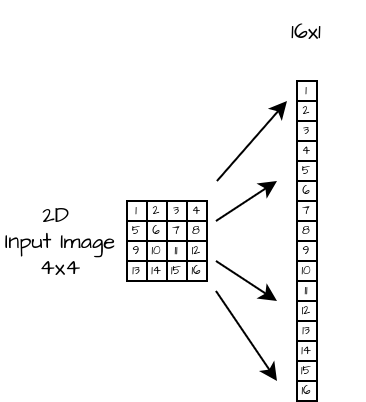

The diagram above was exported from draw.io. Its source (the exported page's mxGraphModel, read from the mxfile embedded in the PNG):
<mxGraphModel dx="419" dy="226" grid="1" gridSize="10" guides="1" tooltips="1" connect="1" arrows="1" fold="1" page="1" pageScale="1" pageWidth="827" pageHeight="1169" math="0" shadow="0">
  <root>
    <mxCell id="0" />
    <mxCell id="1" parent="0" />
    <mxCell id="2" value="1" style="rounded=0;whiteSpace=wrap;html=1;hachureGap=4;fontFamily=Architects Daughter;fontSource=https%3A%2F%2Ffonts.googleapis.com%2Fcss%3Ffamily%3DArchitects%2BDaughter;fontSize=6;fontColor=default;labelBackgroundColor=default;fillColor=none;" vertex="1" parent="1">
      <mxGeometry x="488" y="450" width="10" height="10" as="geometry" />
    </mxCell>
    <mxCell id="3" value="2" style="rounded=0;whiteSpace=wrap;html=1;hachureGap=4;fontFamily=Architects Daughter;fontSource=https%3A%2F%2Ffonts.googleapis.com%2Fcss%3Ffamily%3DArchitects%2BDaughter;fontSize=6;fontColor=default;labelBackgroundColor=default;" vertex="1" parent="1">
      <mxGeometry x="498" y="450" width="10" height="10" as="geometry" />
    </mxCell>
    <mxCell id="4" value="3" style="rounded=0;whiteSpace=wrap;html=1;hachureGap=4;fontFamily=Architects Daughter;fontSource=https%3A%2F%2Ffonts.googleapis.com%2Fcss%3Ffamily%3DArchitects%2BDaughter;fontSize=6;fontColor=default;labelBackgroundColor=default;" vertex="1" parent="1">
      <mxGeometry x="508" y="450" width="10" height="10" as="geometry" />
    </mxCell>
    <mxCell id="5" value="4" style="rounded=0;whiteSpace=wrap;html=1;hachureGap=4;fontFamily=Architects Daughter;fontSource=https%3A%2F%2Ffonts.googleapis.com%2Fcss%3Ffamily%3DArchitects%2BDaughter;fontSize=6;fontColor=default;labelBackgroundColor=default;" vertex="1" parent="1">
      <mxGeometry x="518" y="450" width="10" height="10" as="geometry" />
    </mxCell>
    <mxCell id="6" value="5" style="rounded=0;whiteSpace=wrap;html=1;hachureGap=4;fontFamily=Architects Daughter;fontSource=https%3A%2F%2Ffonts.googleapis.com%2Fcss%3Ffamily%3DArchitects%2BDaughter;fontSize=6;fontColor=default;labelBackgroundColor=default;" vertex="1" parent="1">
      <mxGeometry x="488" y="460" width="10" height="10" as="geometry" />
    </mxCell>
    <mxCell id="7" value="6" style="rounded=0;whiteSpace=wrap;html=1;hachureGap=4;fontFamily=Architects Daughter;fontSource=https%3A%2F%2Ffonts.googleapis.com%2Fcss%3Ffamily%3DArchitects%2BDaughter;fontSize=6;fontColor=default;labelBackgroundColor=default;" vertex="1" parent="1">
      <mxGeometry x="498" y="460" width="10" height="10" as="geometry" />
    </mxCell>
    <mxCell id="8" value="7" style="rounded=0;whiteSpace=wrap;html=1;hachureGap=4;fontFamily=Architects Daughter;fontSource=https%3A%2F%2Ffonts.googleapis.com%2Fcss%3Ffamily%3DArchitects%2BDaughter;fontSize=6;fontColor=default;labelBackgroundColor=default;" vertex="1" parent="1">
      <mxGeometry x="508" y="460" width="10" height="10" as="geometry" />
    </mxCell>
    <mxCell id="9" value="8" style="rounded=0;whiteSpace=wrap;html=1;hachureGap=4;fontFamily=Architects Daughter;fontSource=https%3A%2F%2Ffonts.googleapis.com%2Fcss%3Ffamily%3DArchitects%2BDaughter;fontSize=6;fontColor=default;labelBackgroundColor=default;" vertex="1" parent="1">
      <mxGeometry x="518" y="460" width="10" height="10" as="geometry" />
    </mxCell>
    <mxCell id="10" value="9" style="rounded=0;whiteSpace=wrap;html=1;hachureGap=4;fontFamily=Architects Daughter;fontSource=https%3A%2F%2Ffonts.googleapis.com%2Fcss%3Ffamily%3DArchitects%2BDaughter;fontSize=6;fontColor=default;labelBackgroundColor=default;" vertex="1" parent="1">
      <mxGeometry x="488" y="470" width="10" height="10" as="geometry" />
    </mxCell>
    <mxCell id="11" value="10" style="rounded=0;whiteSpace=wrap;html=1;hachureGap=4;fontFamily=Architects Daughter;fontSource=https%3A%2F%2Ffonts.googleapis.com%2Fcss%3Ffamily%3DArchitects%2BDaughter;fontSize=6;fontColor=default;labelBackgroundColor=default;" vertex="1" parent="1">
      <mxGeometry x="498" y="470" width="10" height="10" as="geometry" />
    </mxCell>
    <mxCell id="12" value="11" style="rounded=0;whiteSpace=wrap;html=1;hachureGap=4;fontFamily=Architects Daughter;fontSource=https%3A%2F%2Ffonts.googleapis.com%2Fcss%3Ffamily%3DArchitects%2BDaughter;fontSize=6;fontColor=default;labelBackgroundColor=default;" vertex="1" parent="1">
      <mxGeometry x="508" y="470" width="10" height="10" as="geometry" />
    </mxCell>
    <mxCell id="13" value="12" style="rounded=0;whiteSpace=wrap;html=1;hachureGap=4;fontFamily=Architects Daughter;fontSource=https%3A%2F%2Ffonts.googleapis.com%2Fcss%3Ffamily%3DArchitects%2BDaughter;fontSize=6;fontColor=default;labelBackgroundColor=default;" vertex="1" parent="1">
      <mxGeometry x="518" y="470" width="10" height="10" as="geometry" />
    </mxCell>
    <mxCell id="14" value="13" style="rounded=0;whiteSpace=wrap;html=1;hachureGap=4;fontFamily=Architects Daughter;fontSource=https%3A%2F%2Ffonts.googleapis.com%2Fcss%3Ffamily%3DArchitects%2BDaughter;fontSize=6;fontColor=default;labelBackgroundColor=default;" vertex="1" parent="1">
      <mxGeometry x="488" y="480" width="10" height="10" as="geometry" />
    </mxCell>
    <mxCell id="15" value="14" style="rounded=0;whiteSpace=wrap;html=1;hachureGap=4;fontFamily=Architects Daughter;fontSource=https%3A%2F%2Ffonts.googleapis.com%2Fcss%3Ffamily%3DArchitects%2BDaughter;fontSize=6;fontColor=default;labelBackgroundColor=default;" vertex="1" parent="1">
      <mxGeometry x="498" y="480" width="10" height="10" as="geometry" />
    </mxCell>
    <mxCell id="16" value="15" style="rounded=0;whiteSpace=wrap;html=1;hachureGap=4;fontFamily=Architects Daughter;fontSource=https%3A%2F%2Ffonts.googleapis.com%2Fcss%3Ffamily%3DArchitects%2BDaughter;fontSize=6;fontColor=default;labelBackgroundColor=default;" vertex="1" parent="1">
      <mxGeometry x="508" y="480" width="10" height="10" as="geometry" />
    </mxCell>
    <mxCell id="17" value="16" style="rounded=0;whiteSpace=wrap;html=1;hachureGap=4;fontFamily=Architects Daughter;fontSource=https%3A%2F%2Ffonts.googleapis.com%2Fcss%3Ffamily%3DArchitects%2BDaughter;fontSize=6;fontColor=default;labelBackgroundColor=default;" vertex="1" parent="1">
      <mxGeometry x="518" y="480" width="10" height="10" as="geometry" />
    </mxCell>
    <mxCell id="18" value="1" style="rounded=0;whiteSpace=wrap;html=1;hachureGap=4;fontFamily=Architects Daughter;fontSource=https%3A%2F%2Ffonts.googleapis.com%2Fcss%3Ffamily%3DArchitects%2BDaughter;fontSize=6;fontColor=default;labelBackgroundColor=default;" vertex="1" parent="1">
      <mxGeometry x="573" y="390" width="10" height="10" as="geometry" />
    </mxCell>
    <mxCell id="19" value="2" style="rounded=0;whiteSpace=wrap;html=1;hachureGap=4;fontFamily=Architects Daughter;fontSource=https%3A%2F%2Ffonts.googleapis.com%2Fcss%3Ffamily%3DArchitects%2BDaughter;fontSize=6;fontColor=default;labelBackgroundColor=default;" vertex="1" parent="1">
      <mxGeometry x="573" y="400" width="10" height="10" as="geometry" />
    </mxCell>
    <mxCell id="20" value="3" style="rounded=0;whiteSpace=wrap;html=1;hachureGap=4;fontFamily=Architects Daughter;fontSource=https%3A%2F%2Ffonts.googleapis.com%2Fcss%3Ffamily%3DArchitects%2BDaughter;fontSize=6;fontColor=default;labelBackgroundColor=default;" vertex="1" parent="1">
      <mxGeometry x="573" y="410" width="10" height="10" as="geometry" />
    </mxCell>
    <mxCell id="21" value="4" style="rounded=0;whiteSpace=wrap;html=1;hachureGap=4;fontFamily=Architects Daughter;fontSource=https%3A%2F%2Ffonts.googleapis.com%2Fcss%3Ffamily%3DArchitects%2BDaughter;fontSize=6;fontColor=default;labelBackgroundColor=default;" vertex="1" parent="1">
      <mxGeometry x="573" y="420" width="10" height="10" as="geometry" />
    </mxCell>
    <mxCell id="22" value="5" style="rounded=0;whiteSpace=wrap;html=1;hachureGap=4;fontFamily=Architects Daughter;fontSource=https%3A%2F%2Ffonts.googleapis.com%2Fcss%3Ffamily%3DArchitects%2BDaughter;fontSize=6;fontColor=default;labelBackgroundColor=default;" vertex="1" parent="1">
      <mxGeometry x="573" y="430" width="10" height="10" as="geometry" />
    </mxCell>
    <mxCell id="23" value="6" style="rounded=0;whiteSpace=wrap;html=1;hachureGap=4;fontFamily=Architects Daughter;fontSource=https%3A%2F%2Ffonts.googleapis.com%2Fcss%3Ffamily%3DArchitects%2BDaughter;fontSize=6;fontColor=default;labelBackgroundColor=default;" vertex="1" parent="1">
      <mxGeometry x="573" y="440" width="10" height="10" as="geometry" />
    </mxCell>
    <mxCell id="24" value="7" style="rounded=0;whiteSpace=wrap;html=1;hachureGap=4;fontFamily=Architects Daughter;fontSource=https%3A%2F%2Ffonts.googleapis.com%2Fcss%3Ffamily%3DArchitects%2BDaughter;fontSize=6;fontColor=default;labelBackgroundColor=default;" vertex="1" parent="1">
      <mxGeometry x="573" y="450" width="10" height="10" as="geometry" />
    </mxCell>
    <mxCell id="25" value="8" style="rounded=0;whiteSpace=wrap;html=1;hachureGap=4;fontFamily=Architects Daughter;fontSource=https%3A%2F%2Ffonts.googleapis.com%2Fcss%3Ffamily%3DArchitects%2BDaughter;fontSize=6;fontColor=default;labelBackgroundColor=default;" vertex="1" parent="1">
      <mxGeometry x="573" y="460" width="10" height="10" as="geometry" />
    </mxCell>
    <mxCell id="26" value="9" style="rounded=0;whiteSpace=wrap;html=1;hachureGap=4;fontFamily=Architects Daughter;fontSource=https%3A%2F%2Ffonts.googleapis.com%2Fcss%3Ffamily%3DArchitects%2BDaughter;fontSize=6;fontColor=default;labelBackgroundColor=default;" vertex="1" parent="1">
      <mxGeometry x="573" y="470" width="10" height="10" as="geometry" />
    </mxCell>
    <mxCell id="27" value="10" style="rounded=0;whiteSpace=wrap;html=1;hachureGap=4;fontFamily=Architects Daughter;fontSource=https%3A%2F%2Ffonts.googleapis.com%2Fcss%3Ffamily%3DArchitects%2BDaughter;fontSize=6;fontColor=default;labelBackgroundColor=default;" vertex="1" parent="1">
      <mxGeometry x="573" y="480" width="10" height="10" as="geometry" />
    </mxCell>
    <mxCell id="28" value="11" style="rounded=0;whiteSpace=wrap;html=1;hachureGap=4;fontFamily=Architects Daughter;fontSource=https%3A%2F%2Ffonts.googleapis.com%2Fcss%3Ffamily%3DArchitects%2BDaughter;fontSize=6;fontColor=default;labelBackgroundColor=default;" vertex="1" parent="1">
      <mxGeometry x="573" y="490" width="10" height="10" as="geometry" />
    </mxCell>
    <mxCell id="29" value="12" style="rounded=0;whiteSpace=wrap;html=1;hachureGap=4;fontFamily=Architects Daughter;fontSource=https%3A%2F%2Ffonts.googleapis.com%2Fcss%3Ffamily%3DArchitects%2BDaughter;fontSize=6;fontColor=default;labelBackgroundColor=default;" vertex="1" parent="1">
      <mxGeometry x="573" y="500" width="10" height="10" as="geometry" />
    </mxCell>
    <mxCell id="30" value="13" style="rounded=0;whiteSpace=wrap;html=1;hachureGap=4;fontFamily=Architects Daughter;fontSource=https%3A%2F%2Ffonts.googleapis.com%2Fcss%3Ffamily%3DArchitects%2BDaughter;fontSize=6;fontColor=default;labelBackgroundColor=default;" vertex="1" parent="1">
      <mxGeometry x="573" y="510" width="10" height="10" as="geometry" />
    </mxCell>
    <mxCell id="31" value="14" style="rounded=0;whiteSpace=wrap;html=1;hachureGap=4;fontFamily=Architects Daughter;fontSource=https%3A%2F%2Ffonts.googleapis.com%2Fcss%3Ffamily%3DArchitects%2BDaughter;fontSize=6;fontColor=default;labelBackgroundColor=default;" vertex="1" parent="1">
      <mxGeometry x="573" y="520" width="10" height="10" as="geometry" />
    </mxCell>
    <mxCell id="32" value="15" style="rounded=0;whiteSpace=wrap;html=1;hachureGap=4;fontFamily=Architects Daughter;fontSource=https%3A%2F%2Ffonts.googleapis.com%2Fcss%3Ffamily%3DArchitects%2BDaughter;fontSize=6;fontColor=default;labelBackgroundColor=default;" vertex="1" parent="1">
      <mxGeometry x="573" y="530" width="10" height="10" as="geometry" />
    </mxCell>
    <mxCell id="33" value="16" style="rounded=0;whiteSpace=wrap;html=1;hachureGap=4;fontFamily=Architects Daughter;fontSource=https%3A%2F%2Ffonts.googleapis.com%2Fcss%3Ffamily%3DArchitects%2BDaughter;fontSize=6;fontColor=default;labelBackgroundColor=default;" vertex="1" parent="1">
      <mxGeometry x="573" y="540" width="10" height="10" as="geometry" />
    </mxCell>
    <mxCell id="34" value="" style="endArrow=classic;html=1;rounded=0;hachureGap=4;strokeColor=default;align=center;verticalAlign=middle;fontFamily=Architects Daughter;fontSource=https%3A%2F%2Ffonts.googleapis.com%2Fcss%3Ffamily%3DArchitects%2BDaughter;fontSize=11;fontColor=default;labelBackgroundColor=default;endFill=1;" edge="1" parent="1">
      <mxGeometry width="50" height="50" relative="1" as="geometry">
        <mxPoint x="533" y="440" as="sourcePoint" />
        <mxPoint x="568" y="400" as="targetPoint" />
      </mxGeometry>
    </mxCell>
    <mxCell id="35" value="" style="endArrow=classic;html=1;rounded=0;hachureGap=4;strokeColor=default;align=center;verticalAlign=middle;fontFamily=Architects Daughter;fontSource=https%3A%2F%2Ffonts.googleapis.com%2Fcss%3Ffamily%3DArchitects%2BDaughter;fontSize=11;fontColor=default;labelBackgroundColor=default;endFill=1;" edge="1" parent="1">
      <mxGeometry width="50" height="50" relative="1" as="geometry">
        <mxPoint x="532.5" y="460" as="sourcePoint" />
        <mxPoint x="563" y="440" as="targetPoint" />
      </mxGeometry>
    </mxCell>
    <mxCell id="36" value="" style="endArrow=classic;html=1;rounded=0;hachureGap=4;strokeColor=default;align=center;verticalAlign=middle;fontFamily=Architects Daughter;fontSource=https%3A%2F%2Ffonts.googleapis.com%2Fcss%3Ffamily%3DArchitects%2BDaughter;fontSize=11;fontColor=default;labelBackgroundColor=default;endFill=1;" edge="1" parent="1">
      <mxGeometry width="50" height="50" relative="1" as="geometry">
        <mxPoint x="532.5" y="480" as="sourcePoint" />
        <mxPoint x="563" y="500" as="targetPoint" />
      </mxGeometry>
    </mxCell>
    <mxCell id="37" value="" style="endArrow=classic;html=1;rounded=0;hachureGap=4;strokeColor=default;align=center;verticalAlign=middle;fontFamily=Architects Daughter;fontSource=https%3A%2F%2Ffonts.googleapis.com%2Fcss%3Ffamily%3DArchitects%2BDaughter;fontSize=11;fontColor=default;labelBackgroundColor=default;endFill=1;" edge="1" parent="1">
      <mxGeometry width="50" height="50" relative="1" as="geometry">
        <mxPoint x="532.5" y="495" as="sourcePoint" />
        <mxPoint x="563" y="540" as="targetPoint" />
      </mxGeometry>
    </mxCell>
    <mxCell id="38" value="2D&amp;nbsp;&lt;div&gt;Input Image&lt;div&gt;4x4&lt;/div&gt;&lt;/div&gt;" style="text;html=1;align=center;verticalAlign=middle;whiteSpace=wrap;rounded=0;fontFamily=Architects Daughter;fontSource=https%3A%2F%2Ffonts.googleapis.com%2Fcss%3Ffamily%3DArchitects%2BDaughter;fontSize=11;fontColor=default;labelBackgroundColor=default;" vertex="1" parent="1">
      <mxGeometry x="425" y="455" width="60" height="30" as="geometry" />
    </mxCell>
    <mxCell id="39" value="&lt;div&gt;16x1&lt;/div&gt;" style="text;html=1;align=center;verticalAlign=middle;whiteSpace=wrap;rounded=0;fontFamily=Architects Daughter;fontSource=https%3A%2F%2Ffonts.googleapis.com%2Fcss%3Ffamily%3DArchitects%2BDaughter;fontSize=11;fontColor=default;labelBackgroundColor=default;" vertex="1" parent="1">
      <mxGeometry x="548" y="350" width="60" height="30" as="geometry" />
    </mxCell>
  </root>
</mxGraphModel>